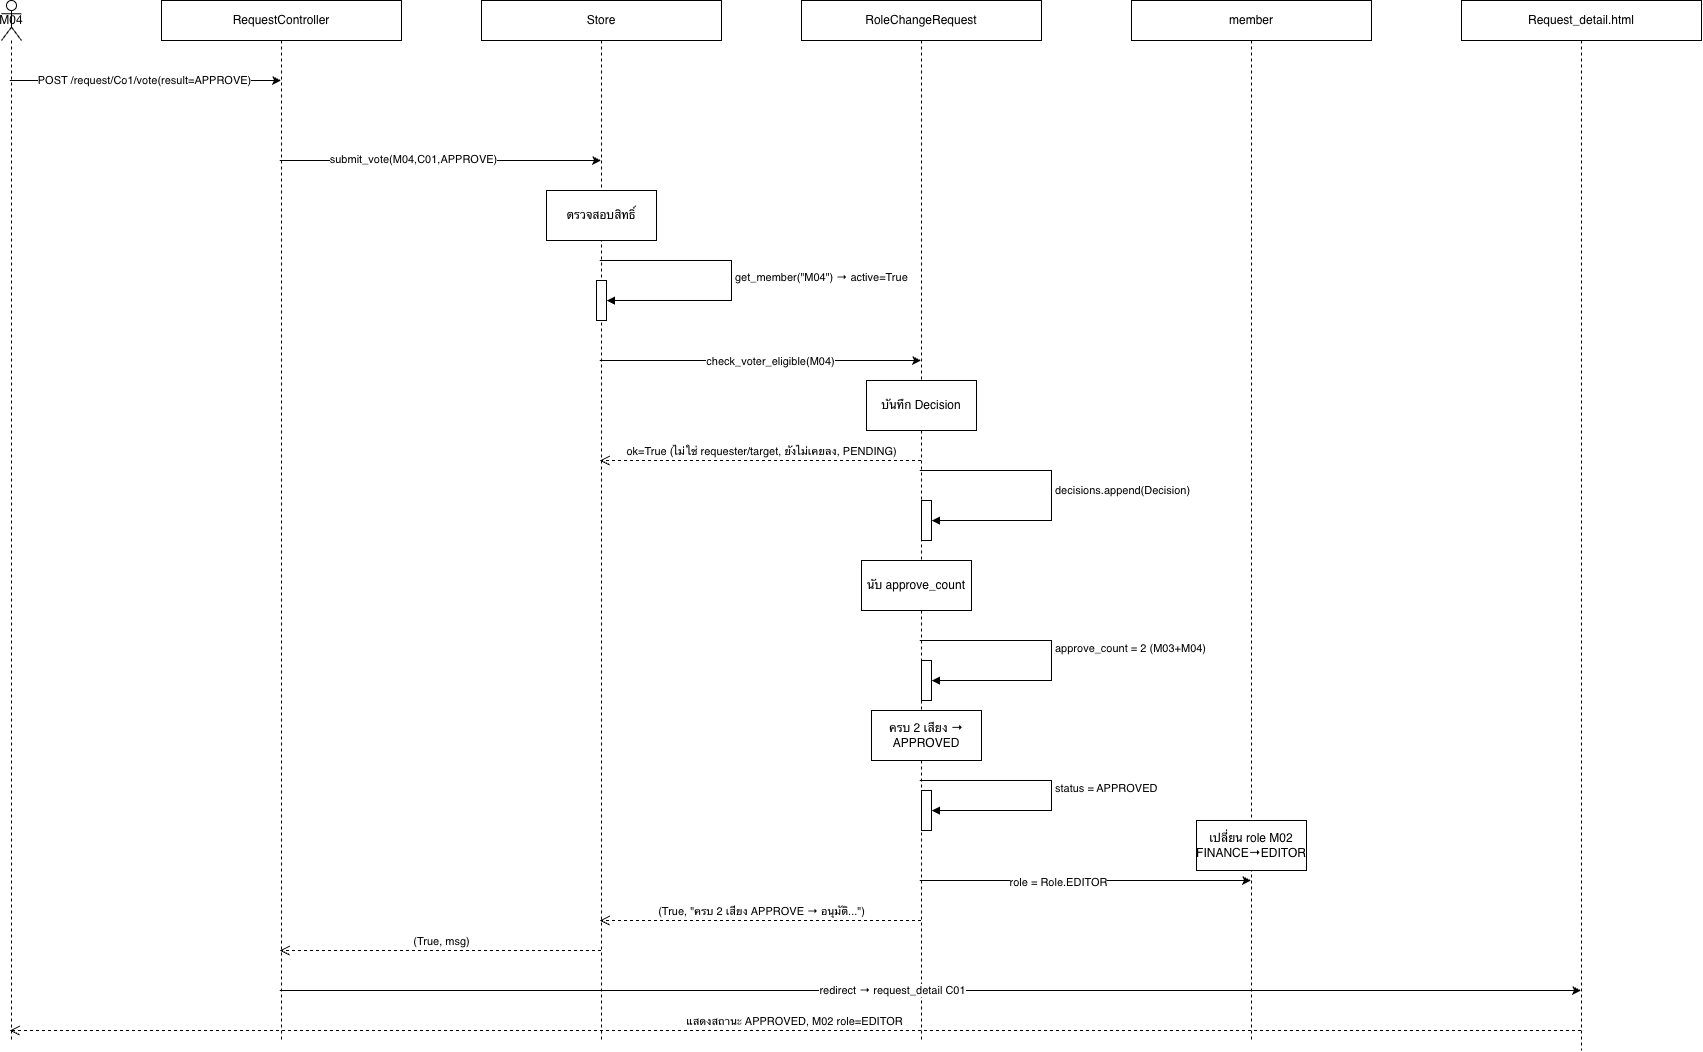

The diagram above was exported from draw.io. Its source (the exported page's mxGraphModel, read from the mxfile embedded in the PNG):
<mxGraphModel dx="2698" dy="2349" grid="1" gridSize="10" guides="1" tooltips="1" connect="1" arrows="1" fold="1" page="1" pageScale="1" pageWidth="827" pageHeight="1169" math="0" shadow="0">
  <root>
    <mxCell id="0" />
    <mxCell id="1" parent="0" />
    <mxCell id="FvUID8aYYL67ghdNCwOz-2" parent="1" style="shape=umlLifeline;perimeter=lifelinePerimeter;whiteSpace=wrap;html=1;container=1;dropTarget=0;collapsible=0;recursiveResize=0;outlineConnect=0;portConstraint=eastwest;newEdgeStyle={&quot;curved&quot;:0,&quot;rounded&quot;:0};participant=umlActor;labelBackgroundColor=none;" value="M04" vertex="1">
      <mxGeometry height="1040" width="20" x="60" y="320" as="geometry" />
    </mxCell>
    <mxCell id="FvUID8aYYL67ghdNCwOz-3" parent="1" style="shape=umlLifeline;perimeter=lifelinePerimeter;whiteSpace=wrap;html=1;container=1;dropTarget=0;collapsible=0;recursiveResize=0;outlineConnect=0;portConstraint=eastwest;newEdgeStyle={&quot;curved&quot;:0,&quot;rounded&quot;:0};labelBackgroundColor=none;" value="RequestController" vertex="1">
      <mxGeometry height="1040" width="240" x="220" y="320" as="geometry" />
    </mxCell>
    <mxCell id="cbbYZBB7NTVdEPy5x1Tp-1" parent="1" style="shape=umlLifeline;perimeter=lifelinePerimeter;whiteSpace=wrap;html=1;container=1;dropTarget=0;collapsible=0;recursiveResize=0;outlineConnect=0;portConstraint=eastwest;newEdgeStyle={&quot;curved&quot;:0,&quot;rounded&quot;:0};labelBackgroundColor=none;" value="Store" vertex="1">
      <mxGeometry height="1040" width="240" x="540" y="320" as="geometry" />
    </mxCell>
    <mxCell id="cbbYZBB7NTVdEPy5x1Tp-11" parent="cbbYZBB7NTVdEPy5x1Tp-1" style="html=1;points=[[0,0,0,0,5],[0,1,0,0,-5],[1,0,0,0,5],[1,1,0,0,-5]];perimeter=orthogonalPerimeter;outlineConnect=0;targetShapes=umlLifeline;portConstraint=eastwest;newEdgeStyle={&quot;curved&quot;:0,&quot;rounded&quot;:0};" value="" vertex="1">
      <mxGeometry height="40" width="10" x="115" y="280" as="geometry" />
    </mxCell>
    <mxCell id="cbbYZBB7NTVdEPy5x1Tp-12" edge="1" parent="cbbYZBB7NTVdEPy5x1Tp-1" source="cbbYZBB7NTVdEPy5x1Tp-1" style="html=1;align=left;spacingLeft=2;endArrow=block;rounded=0;edgeStyle=orthogonalEdgeStyle;curved=0;rounded=0;" target="cbbYZBB7NTVdEPy5x1Tp-11" value="&lt;div&gt;get_member(&quot;M04&quot;) → active=True&lt;/div&gt;">
      <mxGeometry relative="1" as="geometry">
        <Array as="points">
          <mxPoint x="250" y="260" />
          <mxPoint x="250" y="300" />
        </Array>
        <mxPoint x="125" y="390" as="sourcePoint" />
      </mxGeometry>
    </mxCell>
    <mxCell id="cbbYZBB7NTVdEPy5x1Tp-2" parent="1" style="shape=umlLifeline;perimeter=lifelinePerimeter;whiteSpace=wrap;html=1;container=1;dropTarget=0;collapsible=0;recursiveResize=0;outlineConnect=0;portConstraint=eastwest;newEdgeStyle={&quot;curved&quot;:0,&quot;rounded&quot;:0};labelBackgroundColor=none;" value="RoleChangeRequest" vertex="1">
      <mxGeometry height="1040" width="240" x="860" y="320" as="geometry" />
    </mxCell>
    <mxCell id="cbbYZBB7NTVdEPy5x1Tp-18" parent="cbbYZBB7NTVdEPy5x1Tp-2" style="html=1;points=[[0,0,0,0,5],[0,1,0,0,-5],[1,0,0,0,5],[1,1,0,0,-5]];perimeter=orthogonalPerimeter;outlineConnect=0;targetShapes=umlLifeline;portConstraint=eastwest;newEdgeStyle={&quot;curved&quot;:0,&quot;rounded&quot;:0};" value="" vertex="1">
      <mxGeometry height="40" width="10" x="120" y="500" as="geometry" />
    </mxCell>
    <mxCell id="cbbYZBB7NTVdEPy5x1Tp-19" edge="1" parent="cbbYZBB7NTVdEPy5x1Tp-2" source="cbbYZBB7NTVdEPy5x1Tp-2" style="html=1;align=left;spacingLeft=2;endArrow=block;rounded=0;edgeStyle=orthogonalEdgeStyle;curved=0;rounded=0;" target="cbbYZBB7NTVdEPy5x1Tp-18" value="&lt;div&gt;decisions.append(Decision)&lt;/div&gt;">
      <mxGeometry relative="1" as="geometry">
        <Array as="points">
          <mxPoint x="250" y="470" />
          <mxPoint x="250" y="520" />
        </Array>
        <mxPoint x="129.5" y="300" as="sourcePoint" />
      </mxGeometry>
    </mxCell>
    <mxCell id="cbbYZBB7NTVdEPy5x1Tp-21" parent="cbbYZBB7NTVdEPy5x1Tp-2" style="html=1;points=[[0,0,0,0,5],[0,1,0,0,-5],[1,0,0,0,5],[1,1,0,0,-5]];perimeter=orthogonalPerimeter;outlineConnect=0;targetShapes=umlLifeline;portConstraint=eastwest;newEdgeStyle={&quot;curved&quot;:0,&quot;rounded&quot;:0};" value="" vertex="1">
      <mxGeometry height="40" width="10" x="120" y="660" as="geometry" />
    </mxCell>
    <mxCell id="cbbYZBB7NTVdEPy5x1Tp-22" edge="1" parent="cbbYZBB7NTVdEPy5x1Tp-2" source="cbbYZBB7NTVdEPy5x1Tp-2" style="html=1;align=left;spacingLeft=2;endArrow=block;rounded=0;edgeStyle=orthogonalEdgeStyle;curved=0;rounded=0;" target="cbbYZBB7NTVdEPy5x1Tp-21" value="&lt;div&gt;&lt;div&gt;approve_count = 2 (M03+M04)&lt;/div&gt;&lt;/div&gt;&lt;div&gt;&lt;br&gt;&lt;/div&gt;">
      <mxGeometry relative="1" as="geometry">
        <Array as="points">
          <mxPoint x="250" y="640" />
          <mxPoint x="250" y="680" />
        </Array>
        <mxPoint x="125" y="640" as="sourcePoint" />
      </mxGeometry>
    </mxCell>
    <mxCell id="cbbYZBB7NTVdEPy5x1Tp-24" parent="cbbYZBB7NTVdEPy5x1Tp-2" style="html=1;points=[[0,0,0,0,5],[0,1,0,0,-5],[1,0,0,0,5],[1,1,0,0,-5]];perimeter=orthogonalPerimeter;outlineConnect=0;targetShapes=umlLifeline;portConstraint=eastwest;newEdgeStyle={&quot;curved&quot;:0,&quot;rounded&quot;:0};" value="" vertex="1">
      <mxGeometry height="40" width="10" x="120" y="790" as="geometry" />
    </mxCell>
    <mxCell id="cbbYZBB7NTVdEPy5x1Tp-25" edge="1" parent="cbbYZBB7NTVdEPy5x1Tp-2" source="cbbYZBB7NTVdEPy5x1Tp-2" style="html=1;align=left;spacingLeft=2;endArrow=block;rounded=0;edgeStyle=orthogonalEdgeStyle;curved=0;rounded=0;" target="cbbYZBB7NTVdEPy5x1Tp-24" value="&lt;div&gt;status = APPROVED&lt;/div&gt;">
      <mxGeometry relative="1" as="geometry">
        <Array as="points">
          <mxPoint x="250" y="780" />
          <mxPoint x="250" y="810" />
        </Array>
        <mxPoint x="125" y="770" as="sourcePoint" />
      </mxGeometry>
    </mxCell>
    <mxCell id="cbbYZBB7NTVdEPy5x1Tp-3" parent="1" style="shape=umlLifeline;perimeter=lifelinePerimeter;whiteSpace=wrap;html=1;container=1;dropTarget=0;collapsible=0;recursiveResize=0;outlineConnect=0;portConstraint=eastwest;newEdgeStyle={&quot;curved&quot;:0,&quot;rounded&quot;:0};labelBackgroundColor=none;" value="member" vertex="1">
      <mxGeometry height="1040" width="240" x="1190" y="320" as="geometry" />
    </mxCell>
    <mxCell id="cbbYZBB7NTVdEPy5x1Tp-4" parent="1" style="shape=umlLifeline;perimeter=lifelinePerimeter;whiteSpace=wrap;html=1;container=1;dropTarget=0;collapsible=0;recursiveResize=0;outlineConnect=0;portConstraint=eastwest;newEdgeStyle={&quot;curved&quot;:0,&quot;rounded&quot;:0};labelBackgroundColor=none;" value="Request_detail.html" vertex="1">
      <mxGeometry height="1050" width="240" x="1520" y="320" as="geometry" />
    </mxCell>
    <mxCell id="cbbYZBB7NTVdEPy5x1Tp-5" edge="1" parent="1" source="FvUID8aYYL67ghdNCwOz-2" style="endArrow=classic;html=1;rounded=0;" target="FvUID8aYYL67ghdNCwOz-3" value="">
      <mxGeometry height="50" relative="1" width="50" as="geometry">
        <Array as="points">
          <mxPoint x="220" y="400" />
        </Array>
        <mxPoint x="300" y="540" as="sourcePoint" />
        <mxPoint x="350" y="490" as="targetPoint" />
      </mxGeometry>
    </mxCell>
    <mxCell id="cbbYZBB7NTVdEPy5x1Tp-6" connectable="0" parent="cbbYZBB7NTVdEPy5x1Tp-5" style="edgeLabel;html=1;align=center;verticalAlign=middle;resizable=0;points=[];" value="&lt;div&gt;&lt;/div&gt;" vertex="1">
      <mxGeometry relative="1" x="-0.1074" y="1" as="geometry">
        <mxPoint as="offset" />
      </mxGeometry>
    </mxCell>
    <mxCell id="cbbYZBB7NTVdEPy5x1Tp-7" connectable="0" parent="cbbYZBB7NTVdEPy5x1Tp-5" style="edgeLabel;html=1;align=center;verticalAlign=middle;resizable=0;points=[];" value="POST /request/Co1/vote(result=APPROVE)" vertex="1">
      <mxGeometry relative="1" x="-0.0111" y="1" as="geometry">
        <mxPoint as="offset" />
      </mxGeometry>
    </mxCell>
    <mxCell id="cbbYZBB7NTVdEPy5x1Tp-8" edge="1" parent="1" source="FvUID8aYYL67ghdNCwOz-3" style="endArrow=classic;html=1;rounded=0;" target="cbbYZBB7NTVdEPy5x1Tp-1" value="">
      <mxGeometry height="50" relative="1" width="50" as="geometry">
        <Array as="points">
          <mxPoint x="490" y="480" />
        </Array>
        <mxPoint x="300" y="540" as="sourcePoint" />
        <mxPoint x="350" y="490" as="targetPoint" />
      </mxGeometry>
    </mxCell>
    <mxCell id="cbbYZBB7NTVdEPy5x1Tp-9" connectable="0" parent="cbbYZBB7NTVdEPy5x1Tp-8" style="edgeLabel;html=1;align=center;verticalAlign=middle;resizable=0;points=[];" value="submit_vote(M04,C01,APPROVE)" vertex="1">
      <mxGeometry relative="1" x="-0.1844" y="2" as="geometry">
        <mxPoint x="1" as="offset" />
      </mxGeometry>
    </mxCell>
    <mxCell id="cbbYZBB7NTVdEPy5x1Tp-10" parent="1" style="html=1;whiteSpace=wrap;" value="ตรวจสอบสิทธิ์" vertex="1">
      <mxGeometry height="50" width="110" x="605" y="510" as="geometry" />
    </mxCell>
    <mxCell id="cbbYZBB7NTVdEPy5x1Tp-13" edge="1" parent="1" source="cbbYZBB7NTVdEPy5x1Tp-1" style="endArrow=classic;html=1;rounded=0;" target="cbbYZBB7NTVdEPy5x1Tp-2" value="">
      <mxGeometry height="50" relative="1" width="50" as="geometry">
        <Array as="points">
          <mxPoint x="810" y="680" />
        </Array>
        <mxPoint x="510" y="580" as="sourcePoint" />
        <mxPoint x="560" y="530" as="targetPoint" />
      </mxGeometry>
    </mxCell>
    <mxCell id="cbbYZBB7NTVdEPy5x1Tp-14" connectable="0" parent="cbbYZBB7NTVdEPy5x1Tp-13" style="edgeLabel;html=1;align=center;verticalAlign=middle;resizable=0;points=[];" value="check_voter_eligible(M04)" vertex="1">
      <mxGeometry relative="1" x="0.0531" as="geometry">
        <mxPoint x="1" as="offset" />
      </mxGeometry>
    </mxCell>
    <mxCell id="cbbYZBB7NTVdEPy5x1Tp-15" edge="1" parent="1" source="cbbYZBB7NTVdEPy5x1Tp-2" style="html=1;verticalAlign=bottom;endArrow=open;dashed=1;endSize=8;curved=0;rounded=0;" target="cbbYZBB7NTVdEPy5x1Tp-1" value="ok=True (ไม่ใช่ requester/target, ยังไม่เคยลง, PENDING)">
      <mxGeometry relative="1" as="geometry">
        <Array as="points">
          <mxPoint x="830" y="780" />
        </Array>
        <mxPoint x="570" y="560" as="sourcePoint" />
        <mxPoint x="490" y="560" as="targetPoint" />
      </mxGeometry>
    </mxCell>
    <mxCell id="cbbYZBB7NTVdEPy5x1Tp-16" parent="1" style="html=1;whiteSpace=wrap;" value="บันทึก Decision" vertex="1">
      <mxGeometry height="50" width="110" x="925" y="700" as="geometry" />
    </mxCell>
    <mxCell id="cbbYZBB7NTVdEPy5x1Tp-20" parent="1" style="html=1;whiteSpace=wrap;" value="นับ approve_count" vertex="1">
      <mxGeometry height="50" width="110" x="920" y="880" as="geometry" />
    </mxCell>
    <mxCell id="cbbYZBB7NTVdEPy5x1Tp-23" parent="1" style="html=1;whiteSpace=wrap;" value="ครบ 2 เสียง → APPROVED" vertex="1">
      <mxGeometry height="50" width="110" x="930" y="1030" as="geometry" />
    </mxCell>
    <mxCell id="cbbYZBB7NTVdEPy5x1Tp-26" edge="1" parent="1" source="cbbYZBB7NTVdEPy5x1Tp-2" style="endArrow=classic;html=1;rounded=0;" target="cbbYZBB7NTVdEPy5x1Tp-3" value="">
      <mxGeometry height="50" relative="1" width="50" as="geometry">
        <Array as="points">
          <mxPoint x="1150" y="1200" />
        </Array>
        <mxPoint x="1110" y="1150" as="sourcePoint" />
        <mxPoint x="1160" y="1100" as="targetPoint" />
      </mxGeometry>
    </mxCell>
    <mxCell id="cbbYZBB7NTVdEPy5x1Tp-27" connectable="0" parent="cbbYZBB7NTVdEPy5x1Tp-26" style="edgeLabel;html=1;align=center;verticalAlign=middle;resizable=0;points=[];" value="&lt;div&gt;role = Role.EDITOR&lt;/div&gt;" vertex="1">
      <mxGeometry relative="1" x="-0.17" y="-1" as="geometry">
        <mxPoint as="offset" />
      </mxGeometry>
    </mxCell>
    <mxCell id="cbbYZBB7NTVdEPy5x1Tp-28" parent="1" style="html=1;whiteSpace=wrap;" value="เปลี่ยน role M02 FINANCE→EDITOR" vertex="1">
      <mxGeometry height="50" width="110" x="1255" y="1140" as="geometry" />
    </mxCell>
    <mxCell id="cbbYZBB7NTVdEPy5x1Tp-29" edge="1" parent="1" source="cbbYZBB7NTVdEPy5x1Tp-2" style="html=1;verticalAlign=bottom;endArrow=open;dashed=1;endSize=8;curved=0;rounded=0;" target="cbbYZBB7NTVdEPy5x1Tp-1" value="&lt;div&gt;(True, &quot;ครบ 2 เสียง APPROVE → อนุมัติ...&quot;)&lt;/div&gt;">
      <mxGeometry relative="1" as="geometry">
        <Array as="points">
          <mxPoint x="830" y="1240" />
        </Array>
        <mxPoint x="990" y="1160" as="sourcePoint" />
        <mxPoint x="910" y="1160" as="targetPoint" />
      </mxGeometry>
    </mxCell>
    <mxCell id="cbbYZBB7NTVdEPy5x1Tp-30" edge="1" parent="1" source="cbbYZBB7NTVdEPy5x1Tp-1" style="html=1;verticalAlign=bottom;endArrow=open;dashed=1;endSize=8;curved=0;rounded=0;" target="FvUID8aYYL67ghdNCwOz-3" value="&lt;div&gt;(True, msg)&lt;/div&gt;">
      <mxGeometry relative="1" x="-0.0006" as="geometry">
        <mxPoint as="offset" />
        <Array as="points">
          <mxPoint x="480" y="1270" />
        </Array>
        <mxPoint x="630" y="1250" as="sourcePoint" />
        <mxPoint x="390" y="1250" as="targetPoint" />
      </mxGeometry>
    </mxCell>
    <mxCell id="cbbYZBB7NTVdEPy5x1Tp-31" edge="1" parent="1" source="FvUID8aYYL67ghdNCwOz-3" style="endArrow=classic;html=1;rounded=0;" target="cbbYZBB7NTVdEPy5x1Tp-4" value="">
      <mxGeometry height="50" relative="1" width="50" as="geometry">
        <Array as="points">
          <mxPoint x="990" y="1310" />
        </Array>
        <mxPoint x="990" y="780" as="sourcePoint" />
        <mxPoint x="1040" y="730" as="targetPoint" />
      </mxGeometry>
    </mxCell>
    <mxCell id="cbbYZBB7NTVdEPy5x1Tp-32" connectable="0" parent="cbbYZBB7NTVdEPy5x1Tp-31" style="edgeLabel;html=1;align=center;verticalAlign=middle;resizable=0;points=[];" value="&lt;div&gt;redirect → request_detail C01&lt;/div&gt;" vertex="1">
      <mxGeometry relative="1" x="-0.0611" y="1" as="geometry">
        <mxPoint as="offset" />
      </mxGeometry>
    </mxCell>
    <mxCell id="cbbYZBB7NTVdEPy5x1Tp-33" edge="1" parent="1" source="cbbYZBB7NTVdEPy5x1Tp-4" style="html=1;verticalAlign=bottom;endArrow=open;dashed=1;endSize=8;curved=0;rounded=0;" target="FvUID8aYYL67ghdNCwOz-2" value="&lt;div&gt;แสดงสถานะ APPROVED, M02 role=EDITOR&lt;/div&gt;">
      <mxGeometry relative="1" as="geometry">
        <Array as="points">
          <mxPoint x="870" y="1350" />
        </Array>
        <mxPoint x="1060" y="750" as="sourcePoint" />
        <mxPoint x="980" y="750" as="targetPoint" />
      </mxGeometry>
    </mxCell>
  </root>
</mxGraphModel>